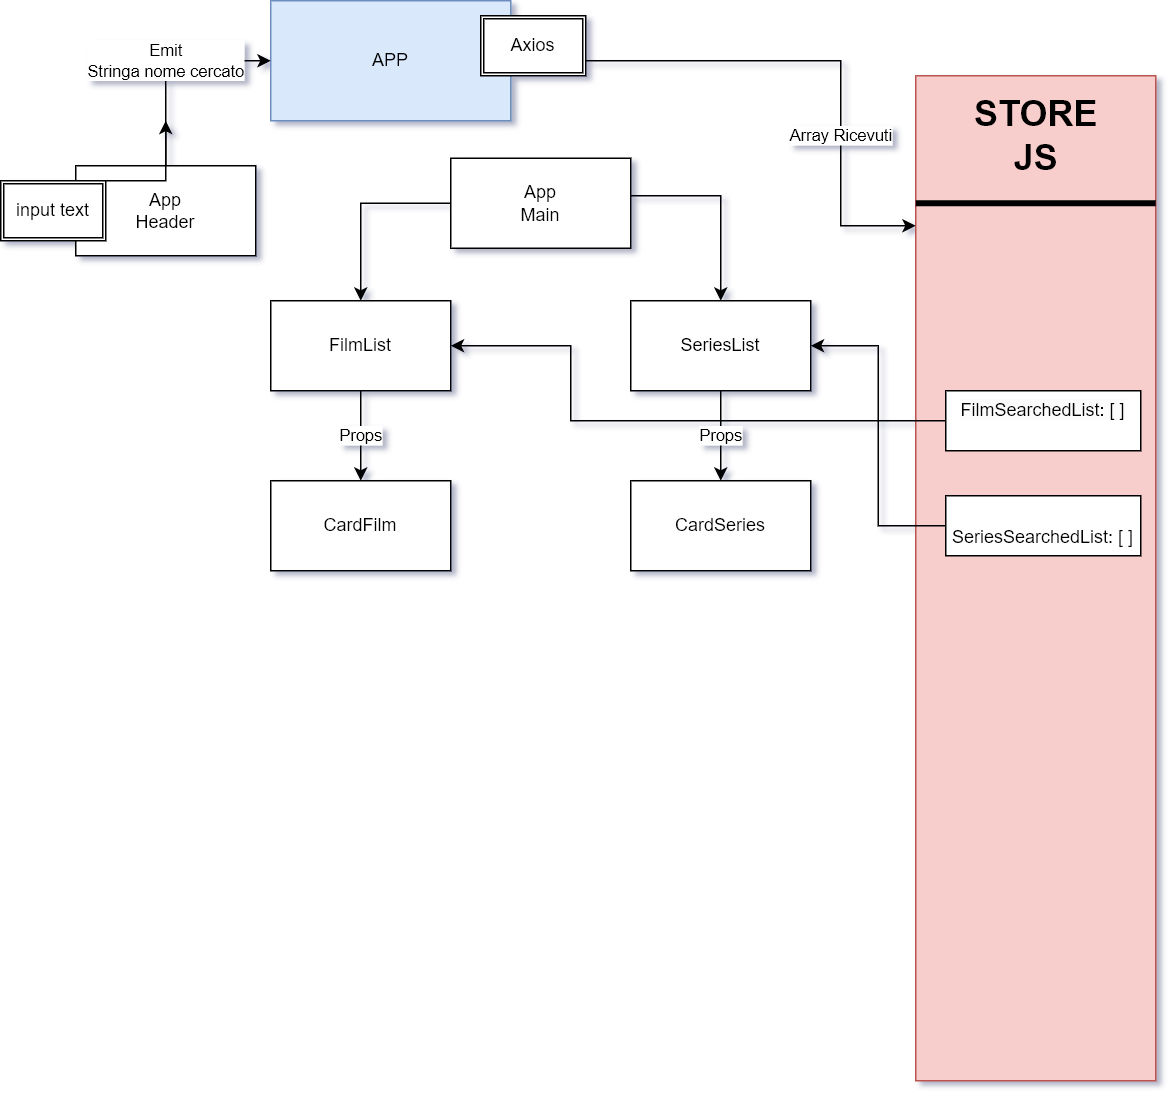

The diagram above was exported from draw.io. Its source (the exported page's mxGraphModel, read from the mxfile embedded in the PNG):
<mxGraphModel dx="1842" dy="990" grid="1" gridSize="10" guides="1" tooltips="1" connect="1" arrows="1" fold="1" page="1" pageScale="1" pageWidth="827" pageHeight="1169" background="#FFFFFF" math="0" shadow="1">
  <root>
    <mxCell id="0" />
    <mxCell id="1" parent="0" />
    <mxCell id="R3EBSlBZSXDgEK2iyqNl-1" value="APP" style="rounded=0;whiteSpace=wrap;html=1;fillColor=#dae8fc;strokeColor=#6c8ebf;" vertex="1" parent="1">
      <mxGeometry x="200" y="10" width="160" height="80" as="geometry" />
    </mxCell>
    <mxCell id="R3EBSlBZSXDgEK2iyqNl-11" value="Emit&lt;br&gt;Stringa nome cercato" style="edgeStyle=orthogonalEdgeStyle;rounded=0;orthogonalLoop=1;jettySize=auto;html=1;entryX=0;entryY=0.5;entryDx=0;entryDy=0;" edge="1" parent="1" source="R3EBSlBZSXDgEK2iyqNl-2" target="R3EBSlBZSXDgEK2iyqNl-1">
      <mxGeometry relative="1" as="geometry">
        <mxPoint x="130" y="40" as="targetPoint" />
        <Array as="points">
          <mxPoint x="130" y="50" />
        </Array>
      </mxGeometry>
    </mxCell>
    <mxCell id="R3EBSlBZSXDgEK2iyqNl-2" value="App&lt;br&gt;Header" style="rounded=0;whiteSpace=wrap;html=1;" vertex="1" parent="1">
      <mxGeometry x="70" y="120" width="120" height="60" as="geometry" />
    </mxCell>
    <mxCell id="R3EBSlBZSXDgEK2iyqNl-22" style="edgeStyle=orthogonalEdgeStyle;rounded=0;orthogonalLoop=1;jettySize=auto;html=1;entryX=0.5;entryY=0;entryDx=0;entryDy=0;" edge="1" parent="1" source="R3EBSlBZSXDgEK2iyqNl-3" target="R3EBSlBZSXDgEK2iyqNl-20">
      <mxGeometry relative="1" as="geometry">
        <mxPoint x="260" y="200" as="targetPoint" />
        <Array as="points">
          <mxPoint x="260" y="145" />
        </Array>
      </mxGeometry>
    </mxCell>
    <mxCell id="R3EBSlBZSXDgEK2iyqNl-23" style="edgeStyle=orthogonalEdgeStyle;rounded=0;orthogonalLoop=1;jettySize=auto;html=1;entryX=0.5;entryY=0;entryDx=0;entryDy=0;" edge="1" parent="1" source="R3EBSlBZSXDgEK2iyqNl-3" target="R3EBSlBZSXDgEK2iyqNl-21">
      <mxGeometry relative="1" as="geometry">
        <Array as="points">
          <mxPoint x="500" y="140" />
        </Array>
      </mxGeometry>
    </mxCell>
    <mxCell id="R3EBSlBZSXDgEK2iyqNl-3" value="App&lt;br&gt;Main" style="rounded=0;whiteSpace=wrap;html=1;" vertex="1" parent="1">
      <mxGeometry x="320" y="115" width="120" height="60" as="geometry" />
    </mxCell>
    <mxCell id="R3EBSlBZSXDgEK2iyqNl-4" value="&lt;br&gt;&lt;br&gt;&lt;br&gt;&lt;br&gt;&lt;br&gt;&lt;br&gt;&lt;br&gt;&lt;br&gt;&lt;br&gt;&lt;br&gt;&lt;br&gt;" style="rounded=0;whiteSpace=wrap;html=1;fillColor=#f8cecc;strokeColor=#b85450;" vertex="1" parent="1">
      <mxGeometry x="630" y="60" width="160" height="670" as="geometry" />
    </mxCell>
    <mxCell id="R3EBSlBZSXDgEK2iyqNl-5" value="STORE&lt;br&gt;JS" style="text;strokeColor=none;fillColor=none;html=1;fontSize=24;fontStyle=1;verticalAlign=middle;align=center;rounded=0;" vertex="1" parent="1">
      <mxGeometry x="660" y="80" width="100" height="40" as="geometry" />
    </mxCell>
    <mxCell id="R3EBSlBZSXDgEK2iyqNl-7" value="" style="line;strokeWidth=4;html=1;perimeter=backbonePerimeter;points=[];outlineConnect=0;rounded=0;" vertex="1" parent="1">
      <mxGeometry x="630" y="140" width="160" height="10" as="geometry" />
    </mxCell>
    <mxCell id="R3EBSlBZSXDgEK2iyqNl-15" value="Array Ricevuti" style="edgeStyle=orthogonalEdgeStyle;rounded=0;orthogonalLoop=1;jettySize=auto;html=1;" edge="1" parent="1" source="R3EBSlBZSXDgEK2iyqNl-1" target="R3EBSlBZSXDgEK2iyqNl-4">
      <mxGeometry x="0.4211" relative="1" as="geometry">
        <mxPoint x="585" y="115" as="targetPoint" />
        <Array as="points">
          <mxPoint x="580" y="50" />
          <mxPoint x="580" y="160" />
        </Array>
        <mxPoint as="offset" />
      </mxGeometry>
    </mxCell>
    <mxCell id="R3EBSlBZSXDgEK2iyqNl-9" value="Axios" style="shape=ext;double=1;rounded=0;whiteSpace=wrap;html=1;" vertex="1" parent="1">
      <mxGeometry x="340" y="20" width="70" height="40" as="geometry" />
    </mxCell>
    <mxCell id="R3EBSlBZSXDgEK2iyqNl-13" style="edgeStyle=orthogonalEdgeStyle;rounded=0;orthogonalLoop=1;jettySize=auto;html=1;" edge="1" parent="1" source="R3EBSlBZSXDgEK2iyqNl-12">
      <mxGeometry relative="1" as="geometry">
        <mxPoint x="130" y="90" as="targetPoint" />
        <Array as="points">
          <mxPoint x="130" y="130" />
        </Array>
      </mxGeometry>
    </mxCell>
    <mxCell id="R3EBSlBZSXDgEK2iyqNl-12" value="input text" style="shape=ext;double=1;rounded=0;whiteSpace=wrap;html=1;" vertex="1" parent="1">
      <mxGeometry x="20" y="130" width="70" height="40" as="geometry" />
    </mxCell>
    <mxCell id="R3EBSlBZSXDgEK2iyqNl-26" value="Props" style="edgeStyle=orthogonalEdgeStyle;rounded=0;orthogonalLoop=1;jettySize=auto;html=1;entryX=0.5;entryY=0;entryDx=0;entryDy=0;" edge="1" parent="1" source="R3EBSlBZSXDgEK2iyqNl-20" target="R3EBSlBZSXDgEK2iyqNl-24">
      <mxGeometry relative="1" as="geometry" />
    </mxCell>
    <mxCell id="R3EBSlBZSXDgEK2iyqNl-20" value="FilmList" style="rounded=0;whiteSpace=wrap;html=1;" vertex="1" parent="1">
      <mxGeometry x="200" y="210" width="120" height="60" as="geometry" />
    </mxCell>
    <mxCell id="R3EBSlBZSXDgEK2iyqNl-27" value="Props" style="edgeStyle=orthogonalEdgeStyle;rounded=0;orthogonalLoop=1;jettySize=auto;html=1;entryX=0.5;entryY=0;entryDx=0;entryDy=0;" edge="1" parent="1" source="R3EBSlBZSXDgEK2iyqNl-21" target="R3EBSlBZSXDgEK2iyqNl-25">
      <mxGeometry relative="1" as="geometry" />
    </mxCell>
    <mxCell id="R3EBSlBZSXDgEK2iyqNl-21" value="SeriesList" style="rounded=0;whiteSpace=wrap;html=1;" vertex="1" parent="1">
      <mxGeometry x="440" y="210" width="120" height="60" as="geometry" />
    </mxCell>
    <mxCell id="R3EBSlBZSXDgEK2iyqNl-24" value="CardFilm" style="rounded=0;whiteSpace=wrap;html=1;" vertex="1" parent="1">
      <mxGeometry x="200" y="330" width="120" height="60" as="geometry" />
    </mxCell>
    <mxCell id="R3EBSlBZSXDgEK2iyqNl-25" value="CardSeries" style="rounded=0;whiteSpace=wrap;html=1;" vertex="1" parent="1">
      <mxGeometry x="440" y="330" width="120" height="60" as="geometry" />
    </mxCell>
    <mxCell id="R3EBSlBZSXDgEK2iyqNl-31" style="edgeStyle=orthogonalEdgeStyle;rounded=0;orthogonalLoop=1;jettySize=auto;html=1;entryX=1;entryY=0.5;entryDx=0;entryDy=0;" edge="1" parent="1" source="R3EBSlBZSXDgEK2iyqNl-28" target="R3EBSlBZSXDgEK2iyqNl-20">
      <mxGeometry relative="1" as="geometry">
        <Array as="points">
          <mxPoint x="400" y="290" />
          <mxPoint x="400" y="240" />
        </Array>
      </mxGeometry>
    </mxCell>
    <mxCell id="R3EBSlBZSXDgEK2iyqNl-28" value="&#10;&lt;span style=&quot;color: rgb(0, 0, 0); font-family: Helvetica; font-size: 12px; font-style: normal; font-variant-ligatures: normal; font-variant-caps: normal; font-weight: 400; letter-spacing: normal; orphans: 2; text-align: center; text-indent: 0px; text-transform: none; widows: 2; word-spacing: 0px; -webkit-text-stroke-width: 0px; background-color: rgb(251, 251, 251); text-decoration-thickness: initial; text-decoration-style: initial; text-decoration-color: initial; float: none; display: inline !important;&quot;&gt;FilmSearchedList: [ ]&lt;/span&gt;&lt;br style=&quot;border-color: var(--border-color); color: rgb(0, 0, 0); font-family: Helvetica; font-size: 12px; font-style: normal; font-variant-ligatures: normal; font-variant-caps: normal; font-weight: 400; letter-spacing: normal; orphans: 2; text-align: center; text-indent: 0px; text-transform: none; widows: 2; word-spacing: 0px; -webkit-text-stroke-width: 0px; background-color: rgb(251, 251, 251); text-decoration-thickness: initial; text-decoration-style: initial; text-decoration-color: initial;&quot;&gt;&#10;&#10;" style="rounded=0;whiteSpace=wrap;html=1;" vertex="1" parent="1">
      <mxGeometry x="650" y="270" width="130" height="40" as="geometry" />
    </mxCell>
    <mxCell id="R3EBSlBZSXDgEK2iyqNl-30" style="edgeStyle=orthogonalEdgeStyle;rounded=0;orthogonalLoop=1;jettySize=auto;html=1;entryX=1;entryY=0.5;entryDx=0;entryDy=0;" edge="1" parent="1" source="R3EBSlBZSXDgEK2iyqNl-29" target="R3EBSlBZSXDgEK2iyqNl-21">
      <mxGeometry relative="1" as="geometry" />
    </mxCell>
    <mxCell id="R3EBSlBZSXDgEK2iyqNl-29" value="&lt;br&gt;SeriesSearchedList: [ ]&lt;br&gt;" style="rounded=0;whiteSpace=wrap;html=1;" vertex="1" parent="1">
      <mxGeometry x="650" y="340" width="130" height="40" as="geometry" />
    </mxCell>
  </root>
</mxGraphModel>